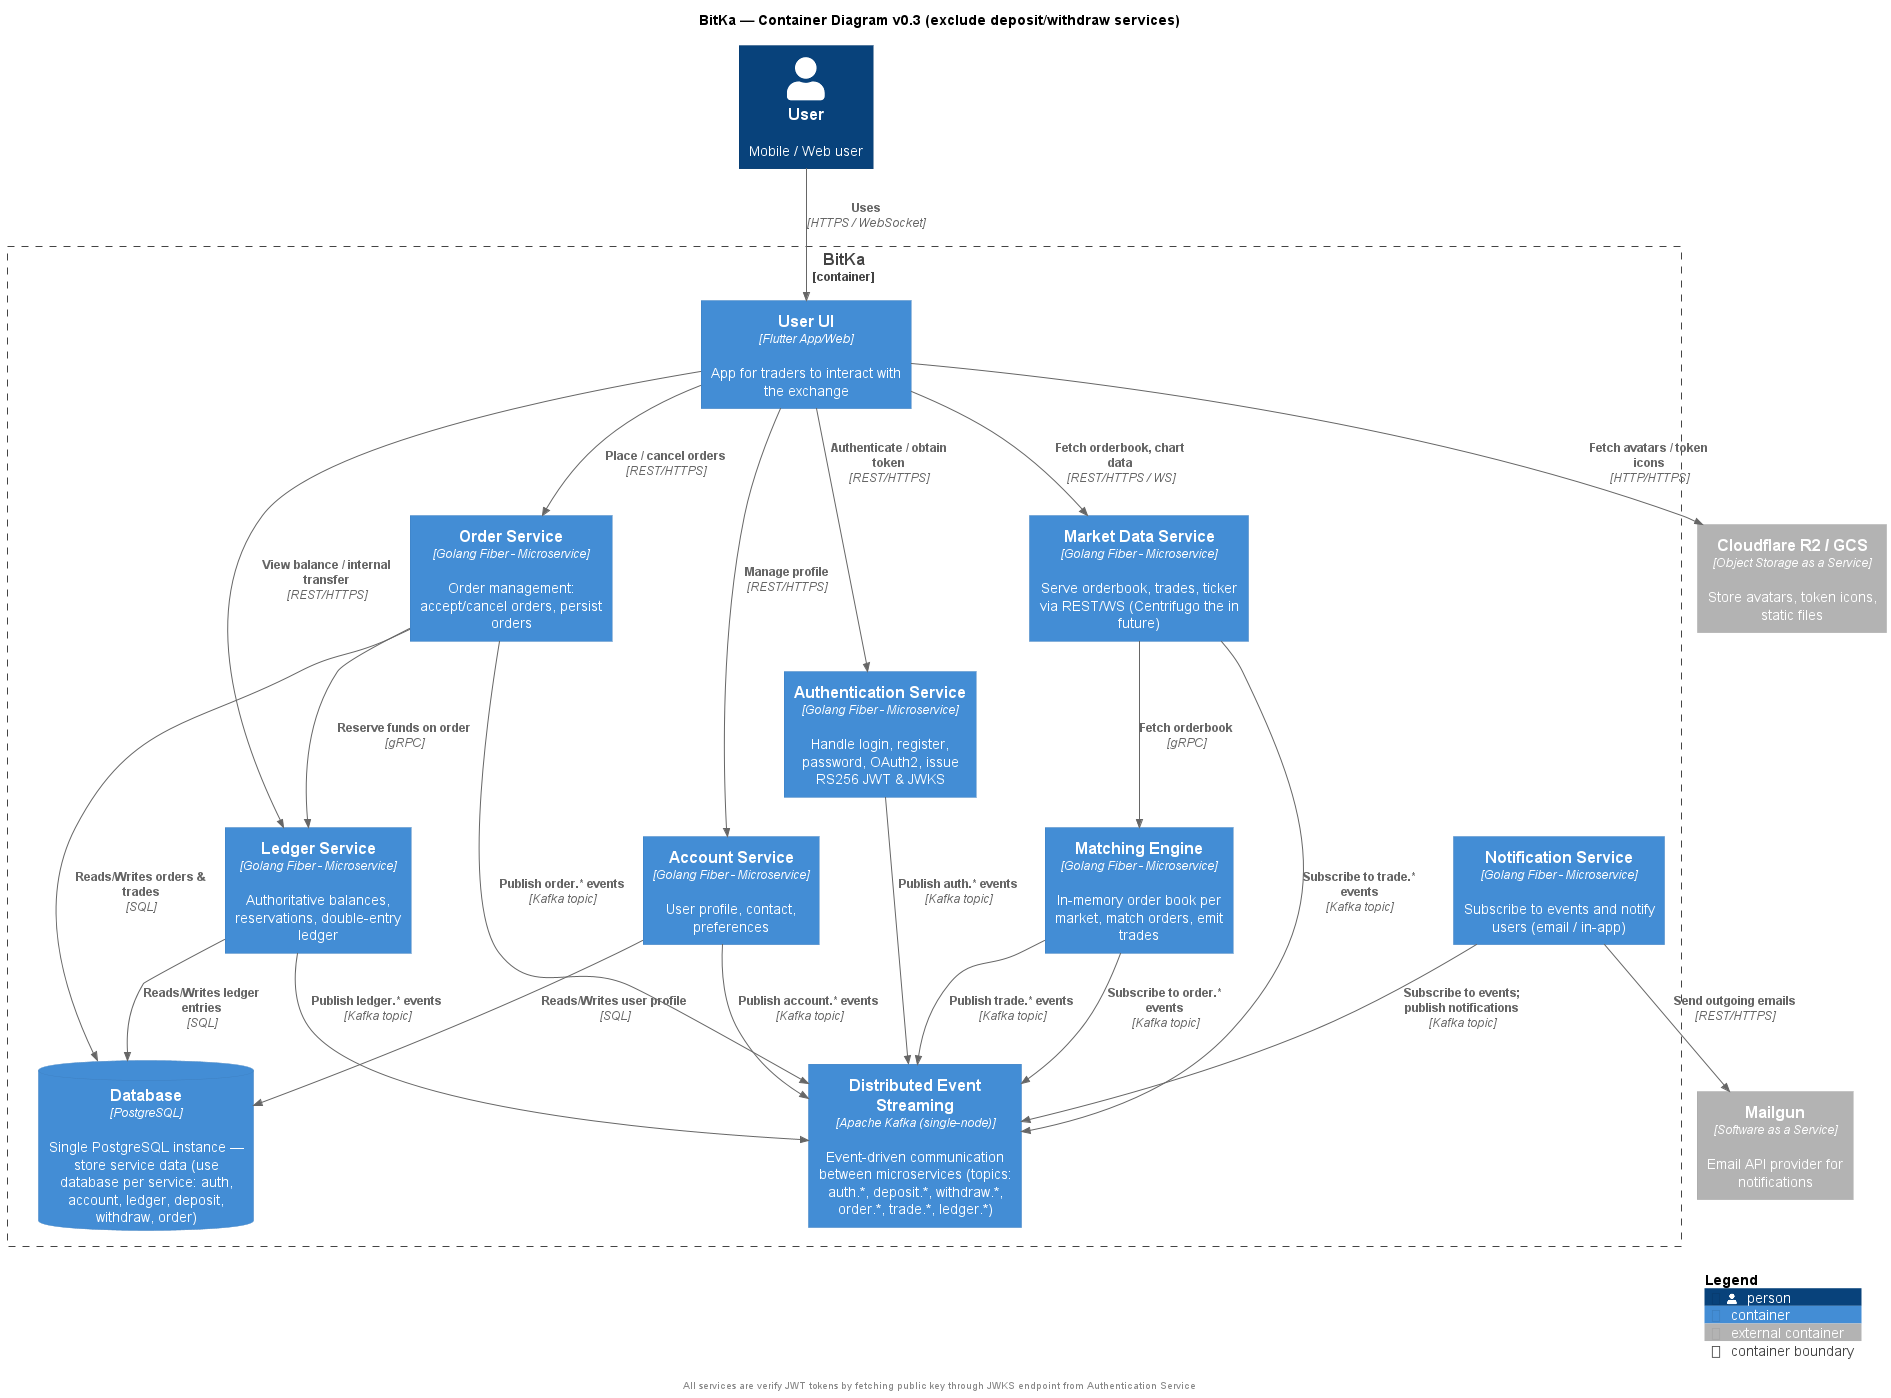

The diagram above was rendered by PlantUML. Its source (embedded in the PNG):
@startuml container-diagram
!include https://raw.githubusercontent.com/plantuml-stdlib/C4-PlantUML/master/C4_Container.puml

!define FONTAWESOME https://raw.githubusercontent.com/tupadr3/plantuml-icon-font-sprites/master/font-awesome-5
!include FONTAWESOME/users.puml

title BitKa — Container Diagram v0.3 (exclude deposit/withdraw services)

Person(user, "User", "Mobile / Web user")

Container_Boundary(system_boundary, "BitKa"){

  Container(userUI,"User UI","Flutter App/Web", "App for traders to interact with the exchange")

  Container(auth, "Authentication Service","Golang Fiber - Microservice","Handle login, register, password, OAuth2, issue RS256 JWT & JWKS")
  Container(account, "Account Service","Golang Fiber - Microservice","User profile, contact, preferences")
  Container(ledger, "Ledger Service","Golang Fiber - Microservice","Authoritative balances, reservations, double-entry ledger")
  ' Container(deposit, "Deposit Service","Golang Fiber - Microservice","Generate deposit addresses, map address→user, accept provider notifications")
  ' Container(withdraw, "Withdraw Service","Golang Fiber - Microservice","Accept withdraw requests, create/track withdraw jobs, interface to signer/provider")
  Container(order, "Order Service","Golang Fiber - Microservice","Order management: accept/cancel orders, persist orders")
  Container(matcher, "Matching Engine","Golang Fiber - Microservice","In-memory order book per market, match orders, emit trades")
  Container(marketdata, "Market Data Service","Golang Fiber - Microservice","Serve orderbook, trades, ticker via REST/WS (Centrifugo the in future)")
  Container(notification, "Notification Service","Golang Fiber - Microservice","Subscribe to events and notify users (email / in-app)")

  ContainerDb(db, "Database","PostgreSQL","Single PostgreSQL instance — store service data (use database per service: auth, account, ledger, deposit, withdraw, order)")

  Container(kafka,"Distributed Event Streaming","Apache Kafka (single-node)","Event-driven communication between microservices (topics: auth.*, deposit.*, withdraw.*, order.*, trade.*, ledger.*)")

}

' ContainerDb_Ext(blockchain, "Blockchain Provider", "3rd-party blockchain API","Third-party blockchain API / explorer (notify / verify / broadcast TXs)")
Container_Ext(email, "Mailgun", "Software as a Service","Email API provider for notifications")
Container_Ext(r2, "Cloudflare R2 / GCS", "Object Storage as a Service","Store avatars, token icons, static files")

' User interactions
Rel(user, userUI, "Uses", "HTTPS / WebSocket")
Rel(userUI, auth, "Authenticate / obtain token", "REST/HTTPS")
Rel(userUI, account, "Manage profile", "REST/HTTPS")
Rel(userUI, ledger, "View balance / internal transfer", "REST/HTTPS")
' Rel_U(userUI, deposit, "Request deposit address", "REST/HTTPS")
' Rel_U(userUI, withdraw, "Request withdrawal", "REST/HTTPS")
Rel(userUI, marketdata, "Fetch orderbook, chart data", "REST/HTTPS / WS")
Rel(userUI, order, "Place / cancel orders", "REST/HTTPS")

' Service interactions
Rel(auth, kafka, "Publish auth.* events", "Kafka topic")
Rel(account, kafka, "Publish account.* events", "Kafka topic")
Rel(ledger, kafka, "Publish ledger.* events", "Kafka topic")
' Rel(deposit, kafka, "Publish deposit.* events", "Kafka topic")
' Rel(withdraw, kafka, "Publish withdraw.* events", "Kafka topic")
Rel(order, kafka, "Publish order.* events", "Kafka topic")
Rel(matcher, kafka, "Publish trade.* events", "Kafka topic")
Rel(notification, kafka, "Subscribe to events; publish notifications", "Kafka topic")
Rel(marketdata, kafka, "Subscribe to trade.* events", "Kafka topic")
Rel(matcher, kafka, "Subscribe to order.* events", "Kafka topic")

Rel(marketdata, matcher, "Fetch orderbook", "gRPC")
Rel(order, ledger, "Reserve funds on order", "gRPC")
' Rel(deposit, ledger, "Credit user on confirmed deposit", "RPC / event")
' Rel(withdraw, ledger, "Create reservation & commit on broadcast/confirm", "RPC / event")

' Data persistence
Rel(ledger, db, "Reads/Writes ledger entries", "SQL")
Rel(account, db, "Reads/Writes user profile", "SQL")
Rel(order, db, "Reads/Writes orders & trades", "SQL")
' Rel(deposit, db, "Persist addresses & deposit metadata", "SQL")
' Rel(withdraw, db, "Persist withdraw requests & status", "SQL")

' External integrations
' Rel(deposit, blockchain, "Verify deposit / fetch tx details", "HTTP API / Webhook")
' Rel(withdraw, blockchain, "Broadcast signed transactions", "HTTP API")
Rel(notification, email, "Send outgoing emails", "REST/HTTPS")
Rel(userUI, r2, "Fetch avatars / token icons", "HTTP/HTTPS")

SHOW_LEGEND()

footer All services are verify JWT tokens by fetching public key through JWKS endpoint from Authentication Service

@enduml